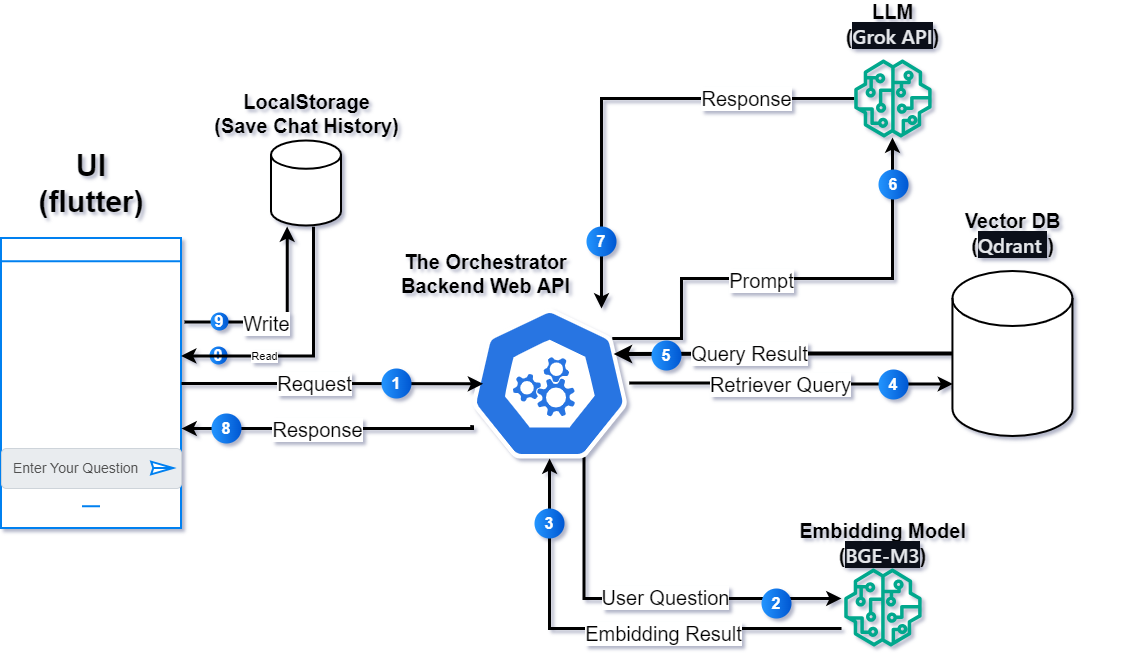

The diagram above was exported from draw.io. Its source (the exported page's mxGraphModel, read from the mxfile embedded in the PNG):
<mxGraphModel dx="1640" dy="905" grid="1" gridSize="10" guides="1" tooltips="1" connect="1" arrows="1" fold="1" page="1" pageScale="1" pageWidth="827" pageHeight="1169" background="light-dark(#FFFFFF,#CCFFFF)" math="0" shadow="1">
  <root>
    <mxCell id="0" />
    <mxCell id="1" parent="0" />
    <mxCell id="Grgzv8WBWD-DoOP0Mvwh-1" value="" style="html=1;verticalLabelPosition=bottom;align=center;labelBackgroundColor=#ffffff;verticalAlign=top;strokeWidth=2;strokeColor=#0080F0;shadow=0;dashed=0;shape=mxgraph.ios7.icons.smartphone;" vertex="1" parent="1">
      <mxGeometry x="50" y="470" width="180" height="290" as="geometry" />
    </mxCell>
    <mxCell id="Grgzv8WBWD-DoOP0Mvwh-2" value="Enter Your Question" style="html=1;shadow=0;dashed=0;shape=mxgraph.bootstrap.rrect;rSize=5;strokeColor=#CED4DA;strokeWidth=1;fillColor=#E9ECEF;fontColor=#505050;whiteSpace=wrap;align=left;verticalAlign=middle;spacingLeft=10;fontSize=14;" vertex="1" parent="1">
      <mxGeometry x="50" y="680" width="180" height="40" as="geometry" />
    </mxCell>
    <mxCell id="Grgzv8WBWD-DoOP0Mvwh-3" value="" style="html=1;verticalLabelPosition=bottom;align=center;labelBackgroundColor=#ffffff;verticalAlign=top;strokeWidth=2;strokeColor=#0080F0;shadow=0;dashed=0;shape=mxgraph.ios7.icons.pointer;rotation=45;" vertex="1" parent="1">
      <mxGeometry x="197.92999999999984" y="690" width="20" height="20" as="geometry" />
    </mxCell>
    <mxCell id="Grgzv8WBWD-DoOP0Mvwh-5" value="&lt;b&gt;&lt;font style=&quot;font-size: 30px;&quot;&gt;UI&lt;/font&gt;&lt;/b&gt;&lt;div&gt;&lt;b&gt;&lt;font style=&quot;font-size: 30px;&quot;&gt;(flutter)&lt;/font&gt;&lt;/b&gt;&lt;/div&gt;" style="text;html=1;whiteSpace=wrap;strokeColor=none;fillColor=none;align=center;verticalAlign=middle;rounded=0;" vertex="1" parent="1">
      <mxGeometry x="110" y="400" width="60" height="30" as="geometry" />
    </mxCell>
    <mxCell id="Grgzv8WBWD-DoOP0Mvwh-51" style="edgeStyle=orthogonalEdgeStyle;shape=wire;rounded=0;orthogonalLoop=1;jettySize=auto;html=1;exitX=0.72;exitY=0.99;exitDx=0;exitDy=0;exitPerimeter=0;dashed=1;strokeWidth=3;" edge="1" parent="1" source="Grgzv8WBWD-DoOP0Mvwh-7">
      <mxGeometry relative="1" as="geometry">
        <mxPoint x="890" y="830" as="targetPoint" />
        <Array as="points">
          <mxPoint x="633" y="830" />
        </Array>
      </mxGeometry>
    </mxCell>
    <mxCell id="Grgzv8WBWD-DoOP0Mvwh-53" value="&lt;font style=&quot;font-size: 20px;&quot;&gt;User Question&lt;/font&gt;" style="edgeLabel;html=1;align=center;verticalAlign=middle;resizable=0;points=[];dashed=1;" vertex="1" connectable="0" parent="Grgzv8WBWD-DoOP0Mvwh-51">
      <mxGeometry x="0.1147" y="2" relative="1" as="geometry">
        <mxPoint as="offset" />
      </mxGeometry>
    </mxCell>
    <mxCell id="Grgzv8WBWD-DoOP0Mvwh-61" style="edgeStyle=orthogonalEdgeStyle;shape=wire;rounded=0;orthogonalLoop=1;jettySize=auto;html=1;exitX=0.9;exitY=0.2;exitDx=0;exitDy=0;exitPerimeter=0;dashed=1;strokeWidth=3;" edge="1" parent="1" source="Grgzv8WBWD-DoOP0Mvwh-7" target="Grgzv8WBWD-DoOP0Mvwh-45">
      <mxGeometry relative="1" as="geometry">
        <Array as="points">
          <mxPoint x="730" y="570" />
          <mxPoint x="730" y="510" />
          <mxPoint x="941" y="510" />
        </Array>
      </mxGeometry>
    </mxCell>
    <mxCell id="Grgzv8WBWD-DoOP0Mvwh-65" value="&lt;font style=&quot;font-size: 20px;&quot;&gt;Prompt&lt;br&gt;&lt;/font&gt;" style="edgeLabel;html=1;align=center;verticalAlign=middle;resizable=0;points=[];dashed=1;" vertex="1" connectable="0" parent="Grgzv8WBWD-DoOP0Mvwh-61">
      <mxGeometry x="-0.1321" y="-1" relative="1" as="geometry">
        <mxPoint as="offset" />
      </mxGeometry>
    </mxCell>
    <mxCell id="Grgzv8WBWD-DoOP0Mvwh-7" value="" style="aspect=fixed;sketch=0;html=1;dashed=0;whitespace=wrap;verticalLabelPosition=bottom;verticalAlign=top;fillColor=#2875E2;strokeColor=#ffffff;points=[[0.005,0.63,0],[0.1,0.2,0],[0.9,0.2,0],[0.5,0,0],[0.995,0.63,0],[0.72,0.99,0],[0.5,1,0],[0.28,0.99,0]];shape=mxgraph.kubernetes.icon2;prIcon=api;strokeWidth=0;" vertex="1" parent="1">
      <mxGeometry x="520" y="540" width="156.25" height="150" as="geometry" />
    </mxCell>
    <mxCell id="Grgzv8WBWD-DoOP0Mvwh-8" style="edgeStyle=orthogonalEdgeStyle;rounded=0;orthogonalLoop=1;jettySize=auto;html=1;entryX=0.074;entryY=0.502;entryDx=0;entryDy=0;entryPerimeter=0;strokeWidth=3;" edge="1" parent="1" source="Grgzv8WBWD-DoOP0Mvwh-1" target="Grgzv8WBWD-DoOP0Mvwh-7">
      <mxGeometry relative="1" as="geometry" />
    </mxCell>
    <mxCell id="Grgzv8WBWD-DoOP0Mvwh-11" value="&lt;font style=&quot;font-size: 20px;&quot;&gt;Request&lt;/font&gt;" style="edgeLabel;html=1;align=center;verticalAlign=middle;resizable=0;points=[];" vertex="1" connectable="0" parent="Grgzv8WBWD-DoOP0Mvwh-8">
      <mxGeometry x="-0.0899" y="1" relative="1" as="geometry">
        <mxPoint x="-5" as="offset" />
      </mxGeometry>
    </mxCell>
    <mxCell id="Grgzv8WBWD-DoOP0Mvwh-9" style="edgeStyle=orthogonalEdgeStyle;rounded=0;orthogonalLoop=1;jettySize=auto;html=1;exitX=-0.008;exitY=0.787;exitDx=0;exitDy=0;exitPerimeter=0;strokeWidth=3;" edge="1" parent="1" source="Grgzv8WBWD-DoOP0Mvwh-7" target="Grgzv8WBWD-DoOP0Mvwh-1">
      <mxGeometry relative="1" as="geometry">
        <mxPoint x="230" y="660" as="targetPoint" />
        <Array as="points">
          <mxPoint x="521" y="658" />
          <mxPoint x="521" y="660" />
        </Array>
      </mxGeometry>
    </mxCell>
    <mxCell id="Grgzv8WBWD-DoOP0Mvwh-12" value="&lt;font style=&quot;font-size: 20px;&quot;&gt;Response&lt;/font&gt;" style="edgeLabel;html=1;align=center;verticalAlign=middle;resizable=0;points=[];" vertex="1" connectable="0" parent="Grgzv8WBWD-DoOP0Mvwh-9">
      <mxGeometry x="0.0844" relative="1" as="geometry">
        <mxPoint as="offset" />
      </mxGeometry>
    </mxCell>
    <mxCell id="Grgzv8WBWD-DoOP0Mvwh-13" value="&lt;b&gt;&lt;font style=&quot;font-size: 20px;&quot;&gt;The Orchestrator&lt;br&gt;Backend Web API&lt;/font&gt;&lt;/b&gt;" style="text;html=1;whiteSpace=wrap;strokeColor=none;fillColor=none;align=center;verticalAlign=middle;rounded=0;" vertex="1" parent="1">
      <mxGeometry x="413" y="490" width="242.88" height="30" as="geometry" />
    </mxCell>
    <mxCell id="Grgzv8WBWD-DoOP0Mvwh-14" value="" style="sketch=0;outlineConnect=0;fontColor=#232F3E;gradientColor=none;fillColor=#01A88D;strokeColor=none;dashed=0;verticalLabelPosition=bottom;verticalAlign=top;align=center;html=1;fontSize=12;fontStyle=0;aspect=fixed;pointerEvents=1;shape=mxgraph.aws4.sagemaker_model;" vertex="1" parent="1">
      <mxGeometry x="892.44" y="800" width="78" height="78" as="geometry" />
    </mxCell>
    <mxCell id="Grgzv8WBWD-DoOP0Mvwh-15" value="&lt;span style=&quot;font-size: 20px;&quot;&gt;&lt;b&gt;Embidding Model&lt;/b&gt;&lt;/span&gt;&lt;div&gt;&lt;span style=&quot;font-size: 20px;&quot;&gt;&lt;b&gt;(&lt;/b&gt;&lt;/span&gt;&lt;span style=&quot;background-color: rgb(11, 15, 25); color: rgb(229, 231, 235); font-family: &amp;quot;Source Sans Pro&amp;quot;, ui-sans-serif, system-ui, sans-serif, &amp;quot;Apple Color Emoji&amp;quot;, &amp;quot;Segoe UI Emoji&amp;quot;, &amp;quot;Segoe UI Symbol&amp;quot;, &amp;quot;Noto Color Emoji&amp;quot;; font-size: 20px; font-weight: 600; text-align: start;&quot;&gt;BGE-M3&lt;/span&gt;&lt;b style=&quot;font-size: 20px; background-color: transparent; color: light-dark(rgb(0, 0, 0), rgb(255, 255, 255));&quot;&gt;)&lt;/b&gt;&lt;/div&gt;" style="text;html=1;whiteSpace=wrap;strokeColor=none;fillColor=none;align=center;verticalAlign=middle;rounded=0;" vertex="1" parent="1">
      <mxGeometry x="810" y="760" width="242.88" height="30" as="geometry" />
    </mxCell>
    <mxCell id="Grgzv8WBWD-DoOP0Mvwh-25" value="" style="strokeWidth=2;html=1;shape=mxgraph.flowchart.database;whiteSpace=wrap;" vertex="1" parent="1">
      <mxGeometry x="1001.44" y="503" width="120" height="165" as="geometry" />
    </mxCell>
    <mxCell id="Grgzv8WBWD-DoOP0Mvwh-26" value="&lt;div&gt;&lt;span style=&quot;font-size: 20px;&quot;&gt;&lt;b&gt;Vector DB&lt;br&gt;(&lt;/b&gt;&lt;/span&gt;&lt;span style=&quot;background-color: rgb(11, 15, 25); color: rgb(229, 231, 235); font-family: &amp;quot;Source Sans Pro&amp;quot;, ui-sans-serif, system-ui, sans-serif, &amp;quot;Apple Color Emoji&amp;quot;, &amp;quot;Segoe UI Emoji&amp;quot;, &amp;quot;Segoe UI Symbol&amp;quot;, &amp;quot;Noto Color Emoji&amp;quot;; font-size: 20px; font-weight: 600; text-align: start;&quot;&gt;Qdrant &lt;/span&gt;&lt;b style=&quot;font-size: 20px; background-color: transparent; color: light-dark(rgb(0, 0, 0), rgb(255, 255, 255));&quot;&gt;)&lt;/b&gt;&lt;/div&gt;" style="text;html=1;whiteSpace=wrap;strokeColor=none;fillColor=none;align=center;verticalAlign=middle;rounded=0;" vertex="1" parent="1">
      <mxGeometry x="940" y="450" width="242.88" height="30" as="geometry" />
    </mxCell>
    <mxCell id="Grgzv8WBWD-DoOP0Mvwh-33" value="" style="strokeWidth=2;html=1;shape=mxgraph.flowchart.database;whiteSpace=wrap;" vertex="1" parent="1">
      <mxGeometry x="320" y="372.5" width="70" height="85" as="geometry" />
    </mxCell>
    <mxCell id="Grgzv8WBWD-DoOP0Mvwh-34" value="&lt;span style=&quot;font-size: 20px;&quot;&gt;&lt;b&gt;LocalStorage&lt;br&gt;(Save Chat History)&lt;/b&gt;&lt;/span&gt;" style="text;html=1;whiteSpace=wrap;strokeColor=none;fillColor=none;align=center;verticalAlign=middle;rounded=0;" vertex="1" parent="1">
      <mxGeometry x="233.55999999999995" y="330" width="242.88" height="30" as="geometry" />
    </mxCell>
    <mxCell id="Grgzv8WBWD-DoOP0Mvwh-38" style="edgeStyle=orthogonalEdgeStyle;shape=wire;rounded=0;orthogonalLoop=1;jettySize=auto;html=1;entryX=0.224;entryY=1.004;entryDx=0;entryDy=0;entryPerimeter=0;dashed=1;exitX=1.017;exitY=0.287;exitDx=0;exitDy=0;exitPerimeter=0;strokeWidth=3;" edge="1" parent="1">
      <mxGeometry relative="1" as="geometry">
        <mxPoint x="233.06000000000006" y="553.39" as="sourcePoint" />
        <mxPoint x="335.68000000000006" y="458.00000000000006" as="targetPoint" />
      </mxGeometry>
    </mxCell>
    <mxCell id="Grgzv8WBWD-DoOP0Mvwh-40" value="&lt;font style=&quot;font-size: 20px;&quot;&gt;Write&lt;/font&gt;" style="edgeLabel;html=1;align=center;verticalAlign=middle;resizable=0;points=[];dashed=1;" vertex="1" connectable="0" parent="Grgzv8WBWD-DoOP0Mvwh-38">
      <mxGeometry x="-0.1792" y="-1" relative="1" as="geometry">
        <mxPoint as="offset" />
      </mxGeometry>
    </mxCell>
    <mxCell id="Grgzv8WBWD-DoOP0Mvwh-64" style="edgeStyle=orthogonalEdgeStyle;shape=wire;rounded=0;orthogonalLoop=1;jettySize=auto;html=1;dashed=1;strokeWidth=3;" edge="1" parent="1" source="Grgzv8WBWD-DoOP0Mvwh-45" target="Grgzv8WBWD-DoOP0Mvwh-7">
      <mxGeometry relative="1" as="geometry">
        <Array as="points">
          <mxPoint x="650" y="330" />
        </Array>
      </mxGeometry>
    </mxCell>
    <mxCell id="Grgzv8WBWD-DoOP0Mvwh-66" value="&lt;font style=&quot;font-size: 20px;&quot;&gt;Response&lt;/font&gt;" style="edgeLabel;html=1;align=center;verticalAlign=middle;resizable=0;points=[];dashed=1;" vertex="1" connectable="0" parent="Grgzv8WBWD-DoOP0Mvwh-64">
      <mxGeometry x="-0.5334" y="-1" relative="1" as="geometry">
        <mxPoint as="offset" />
      </mxGeometry>
    </mxCell>
    <mxCell id="Grgzv8WBWD-DoOP0Mvwh-45" value="" style="sketch=0;outlineConnect=0;fontColor=#232F3E;gradientColor=none;fillColor=#01A88D;strokeColor=none;dashed=0;verticalLabelPosition=bottom;verticalAlign=top;align=center;html=1;fontSize=12;fontStyle=0;aspect=fixed;pointerEvents=1;shape=mxgraph.aws4.sagemaker_model;" vertex="1" parent="1">
      <mxGeometry x="902.44" y="291" width="78" height="78" as="geometry" />
    </mxCell>
    <mxCell id="Grgzv8WBWD-DoOP0Mvwh-46" value="&lt;div&gt;&lt;span style=&quot;font-size: 20px;&quot;&gt;&lt;b&gt;LLM&lt;br&gt;(&lt;/b&gt;&lt;/span&gt;&lt;span style=&quot;background-color: rgb(11, 15, 25); color: rgb(229, 231, 235); font-family: &amp;quot;Source Sans Pro&amp;quot;, ui-sans-serif, system-ui, sans-serif, &amp;quot;Apple Color Emoji&amp;quot;, &amp;quot;Segoe UI Emoji&amp;quot;, &amp;quot;Segoe UI Symbol&amp;quot;, &amp;quot;Noto Color Emoji&amp;quot;; font-size: 20px; font-weight: 600; text-align: start;&quot;&gt;Grok API&lt;/span&gt;&lt;b style=&quot;font-size: 20px; background-color: transparent; color: light-dark(rgb(0, 0, 0), rgb(255, 255, 255));&quot;&gt;)&lt;/b&gt;&lt;/div&gt;" style="text;html=1;whiteSpace=wrap;strokeColor=none;fillColor=none;align=center;verticalAlign=middle;rounded=0;" vertex="1" parent="1">
      <mxGeometry x="820" y="241" width="242.88" height="30" as="geometry" />
    </mxCell>
    <mxCell id="Grgzv8WBWD-DoOP0Mvwh-48" style="edgeStyle=orthogonalEdgeStyle;shape=wire;rounded=0;orthogonalLoop=1;jettySize=auto;html=1;entryX=0.5;entryY=1;entryDx=0;entryDy=0;entryPerimeter=0;dashed=1;strokeWidth=3;" edge="1" parent="1" target="Grgzv8WBWD-DoOP0Mvwh-7">
      <mxGeometry relative="1" as="geometry">
        <mxPoint x="890" y="860" as="sourcePoint" />
      </mxGeometry>
    </mxCell>
    <mxCell id="Grgzv8WBWD-DoOP0Mvwh-49" value="&lt;font style=&quot;font-size: 20px;&quot;&gt;Embidding Result&lt;/font&gt;" style="edgeLabel;html=1;align=center;verticalAlign=middle;resizable=0;points=[];dashed=1;" vertex="1" connectable="0" parent="Grgzv8WBWD-DoOP0Mvwh-48">
      <mxGeometry x="-0.227" y="4" relative="1" as="geometry">
        <mxPoint as="offset" />
      </mxGeometry>
    </mxCell>
    <mxCell id="Grgzv8WBWD-DoOP0Mvwh-56" style="edgeStyle=orthogonalEdgeStyle;shape=wire;rounded=0;orthogonalLoop=1;jettySize=auto;html=1;dashed=1;strokeWidth=3;" edge="1" parent="1">
      <mxGeometry relative="1" as="geometry">
        <mxPoint x="677.69" y="614.4999999999999" as="sourcePoint" />
        <mxPoint x="1001.44" y="615.5" as="targetPoint" />
      </mxGeometry>
    </mxCell>
    <mxCell id="Grgzv8WBWD-DoOP0Mvwh-57" value="&lt;font style=&quot;font-size: 20px;&quot;&gt;Retriever Query&lt;/font&gt;" style="edgeLabel;html=1;align=center;verticalAlign=middle;resizable=0;points=[];dashed=1;" vertex="1" connectable="0" parent="Grgzv8WBWD-DoOP0Mvwh-56">
      <mxGeometry x="-0.0697" y="-1" relative="1" as="geometry">
        <mxPoint as="offset" />
      </mxGeometry>
    </mxCell>
    <mxCell id="Grgzv8WBWD-DoOP0Mvwh-58" style="edgeStyle=orthogonalEdgeStyle;shape=wire;rounded=0;orthogonalLoop=1;jettySize=auto;html=1;entryX=0.913;entryY=0.307;entryDx=0;entryDy=0;entryPerimeter=0;dashed=1;strokeWidth=4;" edge="1" parent="1" source="Grgzv8WBWD-DoOP0Mvwh-25" target="Grgzv8WBWD-DoOP0Mvwh-7">
      <mxGeometry relative="1" as="geometry" />
    </mxCell>
    <mxCell id="Grgzv8WBWD-DoOP0Mvwh-59" value="&lt;font style=&quot;font-size: 20px;&quot;&gt;Query Result&lt;/font&gt;" style="edgeLabel;html=1;align=center;verticalAlign=middle;resizable=0;points=[];dashed=1;" vertex="1" connectable="0" parent="Grgzv8WBWD-DoOP0Mvwh-58">
      <mxGeometry x="0.206" y="-2" relative="1" as="geometry">
        <mxPoint as="offset" />
      </mxGeometry>
    </mxCell>
    <mxCell id="Grgzv8WBWD-DoOP0Mvwh-67" value="1" style="ellipse;whiteSpace=wrap;html=1;aspect=fixed;rotation=0;gradientColor=#0057D2;strokeColor=none;gradientDirection=east;fillColor=#2395FF;rounded=0;pointerEvents=0;fontFamily=Helvetica;fontSize=16;fontColor=#FFFFFF;spacingTop=4;spacingBottom=4;spacingLeft=4;spacingRight=4;points=[];fontStyle=1;dashed=1;" vertex="1" parent="1">
      <mxGeometry x="430" y="600" width="30" height="30" as="geometry" />
    </mxCell>
    <mxCell id="Grgzv8WBWD-DoOP0Mvwh-74" value="2" style="ellipse;whiteSpace=wrap;html=1;aspect=fixed;rotation=0;gradientColor=#0057D2;strokeColor=none;gradientDirection=east;fillColor=#2395FF;rounded=0;pointerEvents=0;fontFamily=Helvetica;fontSize=16;fontColor=#FFFFFF;spacingTop=4;spacingBottom=4;spacingLeft=4;spacingRight=4;points=[];fontStyle=1;dashed=1;" vertex="1" parent="1">
      <mxGeometry x="810" y="820" width="30" height="30" as="geometry" />
    </mxCell>
    <mxCell id="Grgzv8WBWD-DoOP0Mvwh-75" value="3" style="ellipse;whiteSpace=wrap;html=1;aspect=fixed;rotation=0;gradientColor=#0057D2;strokeColor=none;gradientDirection=east;fillColor=#2395FF;rounded=0;pointerEvents=0;fontFamily=Helvetica;fontSize=16;fontColor=#FFFFFF;spacingTop=4;spacingBottom=4;spacingLeft=4;spacingRight=4;points=[];fontStyle=1;dashed=1;" vertex="1" parent="1">
      <mxGeometry x="583" y="740" width="30" height="30" as="geometry" />
    </mxCell>
    <mxCell id="Grgzv8WBWD-DoOP0Mvwh-76" value="4" style="ellipse;whiteSpace=wrap;html=1;aspect=fixed;rotation=0;gradientColor=#0057D2;strokeColor=none;gradientDirection=east;fillColor=#2395FF;rounded=0;pointerEvents=0;fontFamily=Helvetica;fontSize=16;fontColor=#FFFFFF;spacingTop=4;spacingBottom=4;spacingLeft=4;spacingRight=4;points=[];fontStyle=1;dashed=1;" vertex="1" parent="1">
      <mxGeometry x="927" y="601" width="30" height="30" as="geometry" />
    </mxCell>
    <mxCell id="Grgzv8WBWD-DoOP0Mvwh-77" value="5" style="ellipse;whiteSpace=wrap;html=1;aspect=fixed;rotation=0;gradientColor=#0057D2;strokeColor=none;gradientDirection=east;fillColor=#2395FF;rounded=0;pointerEvents=0;fontFamily=Helvetica;fontSize=16;fontColor=#FFFFFF;spacingTop=4;spacingBottom=4;spacingLeft=4;spacingRight=4;points=[];fontStyle=1;dashed=1;" vertex="1" parent="1">
      <mxGeometry x="700" y="572" width="30" height="30" as="geometry" />
    </mxCell>
    <mxCell id="Grgzv8WBWD-DoOP0Mvwh-78" value="6" style="ellipse;whiteSpace=wrap;html=1;aspect=fixed;rotation=0;gradientColor=#0057D2;strokeColor=none;gradientDirection=east;fillColor=#2395FF;rounded=0;pointerEvents=0;fontFamily=Helvetica;fontSize=16;fontColor=#FFFFFF;spacingTop=4;spacingBottom=4;spacingLeft=4;spacingRight=4;points=[];fontStyle=1;dashed=1;" vertex="1" parent="1">
      <mxGeometry x="927" y="401" width="30" height="30" as="geometry" />
    </mxCell>
    <mxCell id="Grgzv8WBWD-DoOP0Mvwh-79" value="7" style="ellipse;whiteSpace=wrap;html=1;aspect=fixed;rotation=0;gradientColor=#0057D2;strokeColor=none;gradientDirection=east;fillColor=#2395FF;rounded=0;pointerEvents=0;fontFamily=Helvetica;fontSize=16;fontColor=#FFFFFF;spacingTop=4;spacingBottom=4;spacingLeft=4;spacingRight=4;points=[];fontStyle=1;dashed=1;" vertex="1" parent="1">
      <mxGeometry x="635" y="458" width="30" height="30" as="geometry" />
    </mxCell>
    <mxCell id="Grgzv8WBWD-DoOP0Mvwh-80" value="8" style="ellipse;whiteSpace=wrap;html=1;aspect=fixed;rotation=0;gradientColor=#0057D2;strokeColor=none;gradientDirection=east;fillColor=#2395FF;rounded=0;pointerEvents=0;fontFamily=Helvetica;fontSize=16;fontColor=#FFFFFF;spacingTop=4;spacingBottom=4;spacingLeft=4;spacingRight=4;points=[];fontStyle=1;dashed=1;" vertex="1" parent="1">
      <mxGeometry x="260" y="645" width="30" height="30" as="geometry" />
    </mxCell>
    <mxCell id="Grgzv8WBWD-DoOP0Mvwh-86" value="9" style="ellipse;whiteSpace=wrap;html=1;aspect=fixed;rotation=0;gradientColor=#0057D2;strokeColor=none;gradientDirection=east;fillColor=#2395FF;rounded=0;pointerEvents=0;fontFamily=Helvetica;fontSize=16;fontColor=#FFFFFF;spacingTop=4;spacingBottom=4;spacingLeft=4;spacingRight=4;points=[];fontStyle=1;dashed=1;" vertex="1" parent="1">
      <mxGeometry x="259" y="544" width="18" height="18" as="geometry" />
    </mxCell>
    <mxCell id="Grgzv8WBWD-DoOP0Mvwh-92" value="0" style="ellipse;whiteSpace=wrap;html=1;aspect=fixed;rotation=0;gradientColor=#0057D2;strokeColor=none;gradientDirection=east;fillColor=#2395FF;rounded=0;pointerEvents=0;fontFamily=Helvetica;fontSize=16;fontColor=#FFFFFF;spacingTop=4;spacingBottom=4;spacingLeft=4;spacingRight=4;points=[];fontStyle=1;dashed=1;" vertex="1" parent="1">
      <mxGeometry x="258" y="578" width="18" height="18" as="geometry" />
    </mxCell>
    <mxCell id="Grgzv8WBWD-DoOP0Mvwh-94" style="edgeStyle=orthogonalEdgeStyle;shape=wire;rounded=0;orthogonalLoop=1;jettySize=auto;html=1;entryX=0.998;entryY=0.405;entryDx=0;entryDy=0;entryPerimeter=0;dashed=1;exitX=0.599;exitY=1.01;exitDx=0;exitDy=0;exitPerimeter=0;strokeWidth=3;" edge="1" parent="1" source="Grgzv8WBWD-DoOP0Mvwh-33" target="Grgzv8WBWD-DoOP0Mvwh-1">
      <mxGeometry relative="1" as="geometry" />
    </mxCell>
    <mxCell id="Grgzv8WBWD-DoOP0Mvwh-95" value="Read" style="edgeLabel;html=1;align=center;verticalAlign=middle;resizable=0;points=[];dashed=1;" vertex="1" connectable="0" parent="Grgzv8WBWD-DoOP0Mvwh-94">
      <mxGeometry x="0.372" relative="1" as="geometry">
        <mxPoint as="offset" />
      </mxGeometry>
    </mxCell>
  </root>
</mxGraphModel>